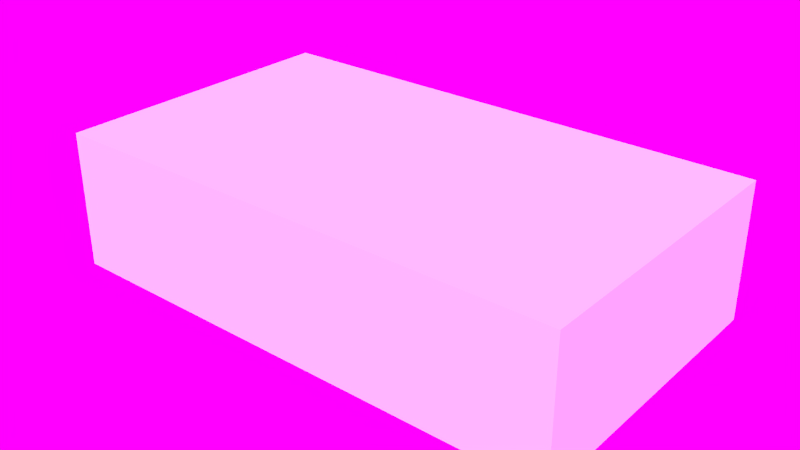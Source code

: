 # Source: TwilightKartCollisionMesh.blend  (saved by Blender 2.75.0; exported with 4.5.12 LTS)
import bpy
from mathutils import Matrix  # noqa: F401  (used for matrix-valued properties, if any)

bpy.ops.wm.read_factory_settings(use_empty=True)
scene = bpy.context.scene
scene.name = 'Scene'

# ---- collections
col_collection_1 = bpy.data.collections.new('Collection 1'); scene.collection.children.link(col_collection_1)

# ---- world
world_world = bpy.data.worlds.new('World'); scene.world = world_world
world_world.use_nodes = True; world_world.node_tree.nodes.clear()
_N = world_world.node_tree.nodes; _L = world_world.node_tree.links
n0 = _N.new('ShaderNodeOutputWorld'); n0.name = 'World Output'; n0.location = (300, 300)
n1 = _N.new('ShaderNodeBackground'); n1.name = 'Background'; n1.location = (10, 300)
n2 = _N.new('ShaderNodeTexEnvironment'); n2.name = 'Environment Texture'; n2.location = (-180, 300)
n2.width = 140
_L.new(n1.outputs[0], n0.inputs[0])
_L.new(n2.outputs[0], n1.inputs[0])
n0.is_active_output = True
world_world.color = (0.05088, 0.05088, 0.05088)
world_world.use_sun_shadow = False
world_world.sun_shadow_jitter_overblur = 0.0
world_world.cycles.sampling_method = 'MANUAL'
world_world.cycles.sample_map_resolution = 256

# ---- meshes
me_collisionmesh = bpy.data.meshes.new('CollisionMesh')
me_collisionmesh.from_pydata([(-0.7481, -0.4375, 0.0004784), (-0.7481, -0.4375, 0.3975), (-0.7481, 0.4375, 0.0004784), (-0.7481, 0.4375, 0.3975), (0.7681, -0.4375, 0.3975), (0.7681, -0.4375, 0.0004784), (0.7681, 0.4375, 0.3975), (0.7681, 0.4375, 0.0004784)], [], [(4, 1, 0, 5), (1, 3, 2, 0), (6, 4, 5, 7), (5, 0, 2, 7), (6, 3, 1, 4), (3, 6, 7, 2)])
me_collisionmesh.use_remesh_preserve_volume = False
me_collisionmesh.use_remesh_preserve_attributes = False
me_collisionmesh.use_mirror_vertex_groups = False
me_collisionmesh.update()

# ---- objects
ob_collisionmesh = bpy.data.objects.new('CollisionMesh', me_collisionmesh)

# ---- transforms, parenting, visibility, modifiers, constraints
ob_collisionmesh.location = (0.0, 0.0, 0.0)
ob_collisionmesh.lineart.crease_threshold = 0.0

# ---- collection membership
col_collection_1.objects.link(ob_collisionmesh)

# ---- scene / render settings (as saved in the file)
scene.frame_start = 1; scene.frame_end = 250; scene.frame_set(1)
scene.render.engine = 'CYCLES'
scene.render.image_settings.color_mode = 'RGB'
scene.render.image_settings.compression = 90
scene.render.dither_intensity = 0.0
scene.render.bake_margin = 4
scene.render.bake_bias = 0.0
scene.cycles.use_denoising = False
scene.cycles.samples = 1000
scene.cycles.sampling_pattern = 'TABULATED_SOBOL'
scene.cycles.light_sampling_threshold = 0.0
scene.cycles.use_adaptive_sampling = False
scene.cycles.use_light_tree = False
scene.cycles.caustics_reflective = False
scene.cycles.caustics_refractive = False
scene.cycles.blur_glossy = 0.0
scene.cycles.max_bounces = 8
scene.cycles.diffuse_bounces = 1
scene.cycles.transmission_bounces = 8
scene.cycles.volume_bounces = 1
scene.cycles.pixel_filter_type = 'GAUSSIAN'
scene.cycles.sample_clamp_indirect = 0.0
scene.view_settings.view_transform = 'Standard'
bpy.context.view_layer.update()

# ---- added for rendering (the .blend has no active camera and no usable light): camera, sun
cam_auto = bpy.data.cameras.new('AutoCamera')
cam_auto.lens = 50.0
cam_auto.sensor_width = 36.0
cam_auto.clip_end = 1000.0
ob_auto_camera = bpy.data.objects.new('AutoCamera', cam_auto)
scene.collection.objects.link(ob_auto_camera)
ob_auto_camera.location = (1.67072, -1.99286, 1.52755)
ob_auto_camera.rotation_euler = (1.09748, -7.21219e-08, 0.694738)
scene.camera = ob_auto_camera
light_auto_sun = bpy.data.lights.new('AutoSun', 'SUN')
light_auto_sun.energy = 3.0
light_auto_sun.angle = 0.0523599
ob_auto_sun = bpy.data.objects.new('AutoSun', light_auto_sun)
scene.collection.objects.link(ob_auto_sun)
ob_auto_sun.rotation_euler = (0.872665, 0.174533, 0.523599)
bpy.context.view_layer.update()

